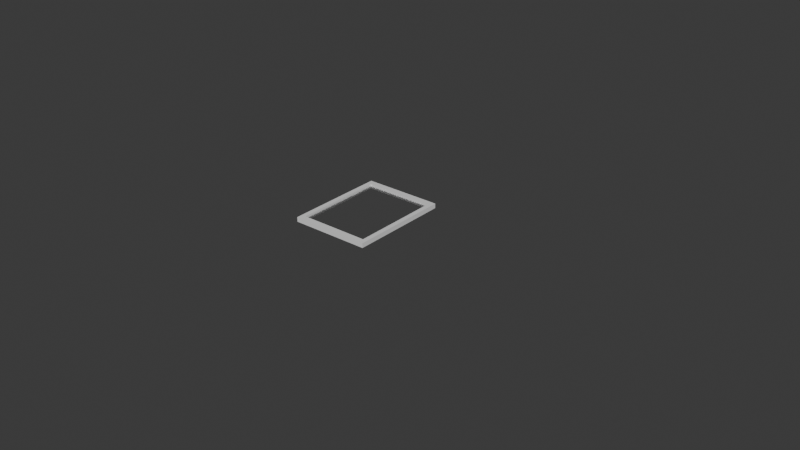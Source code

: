 # Source: window.blend  (saved by Blender 4.3.32; exported with 4.5.12 LTS)
import bpy
from mathutils import Matrix  # noqa: F401  (used for matrix-valued properties, if any)

bpy.ops.wm.read_factory_settings(use_empty=True)
scene = bpy.context.scene
scene.name = 'Scene'

# ---- collections
col_collection = bpy.data.collections.new('Collection'); scene.collection.children.link(col_collection)

# ---- materials (node trees are filled in below, after node groups)
mat_material_002 = bpy.data.materials.new('Material.002')
mat_material_001 = bpy.data.materials.new('Material.001')

# ---- material node trees
mat_material_002.use_nodes = True; mat_material_002.node_tree.nodes.clear()
_N = mat_material_002.node_tree.nodes; _L = mat_material_002.node_tree.links
n0 = _N.new('ShaderNodeBsdfPrincipled'); n0.name = 'Principled BSDF'; n0.location = (10, 300)
n1 = _N.new('ShaderNodeOutputMaterial'); n1.name = 'Material Output'; n1.location = (300, 300)
_L.new(n0.outputs[0], n1.inputs[0])
n1.is_active_output = True
mat_material_001.use_nodes = True; mat_material_001.node_tree.nodes.clear()
_N = mat_material_001.node_tree.nodes; _L = mat_material_001.node_tree.links
n0 = _N.new('ShaderNodeOutputMaterial'); n0.name = 'Material Output'; n0.location = (300, 300)
n1 = _N.new('ShaderNodeBsdfGlass'); n1.name = 'Glass BSDF'; n1.location = (10, 300)
_L.new(n1.outputs[0], n0.inputs[0])
n0.is_active_output = True

# ---- world
world_world = bpy.data.worlds.new('World'); scene.world = world_world
world_world.use_nodes = True; world_world.node_tree.nodes.clear()
_N = world_world.node_tree.nodes; _L = world_world.node_tree.links
n0 = _N.new('ShaderNodeOutputWorld'); n0.name = 'World Output'; n0.location = (300, 300)
n1 = _N.new('ShaderNodeBackground'); n1.name = 'Background'; n1.location = (10, 300)
n1.inputs[0].default_value = (0.05088, 0.05088, 0.05088, 1.0)
_L.new(n1.outputs[0], n0.inputs[0])
n0.is_active_output = True
world_world.color = (0.05088, 0.05088, 0.05088)
world_world.sun_shadow_jitter_overblur = 0.0

# ---- meshes
me_plane = bpy.data.meshes.new('Plane')
me_plane.from_pydata([(0.3864, -0.6471, 0.025), (0.3864, 0.6471, 0.025), (-0.3864, -0.6471, 0.025), (-0.3864, 0.6471, 0.025), (-0.3417, -0.5723, 0.025), (0.3417, -0.5723, 0.025), (0.3417, 0.5723, 0.025), (-0.3417, 0.5723, 0.025), (-0.3864, -0.6471, 0.025), (0.3864, -0.6471, 0.025), (0.3864, 0.6471, 0.025), (-0.3864, 0.6471, 0.025), (0.3864, -0.6471, -0.025), (0.3864, 0.6471, -0.025), (-0.3864, -0.6471, -0.025), (-0.3864, 0.6471, -0.025), (-0.3417, -0.5723, -0.025), (0.3417, -0.5723, -0.025), (0.3417, 0.5723, -0.025), (-0.3417, 0.5723, -0.025), (-0.3864, -0.6471, -0.025), (0.3864, -0.6471, -0.025), (0.3864, 0.6471, -0.025), (-0.3864, 0.6471, -0.025), (-0.3417, -0.5723, 0.0), (0.3417, -0.5723, 0.0), (0.3417, 0.5723, 0.0), (-0.3417, 0.5723, 0.0)], [], [(9, 8, 2, 0), (10, 9, 0, 1), (11, 10, 1, 3), (8, 11, 3, 2), (5, 4, 8, 9), (6, 5, 9, 10), (7, 6, 10, 11), (4, 7, 11, 8), (21, 12, 14, 20), (22, 13, 12, 21), (23, 15, 13, 22), (20, 14, 15, 23), (17, 21, 20, 16), (18, 22, 21, 17), (19, 23, 22, 18), (16, 20, 23, 19), (0, 2, 14, 12), (1, 0, 12, 13), (3, 1, 13, 15), (2, 3, 15, 14), (4, 5, 17, 16), (5, 6, 18, 17), (6, 7, 19, 18), (7, 4, 16, 19), (25, 26, 27, 24)])
me_plane.polygons.foreach_set('material_index', [0, 0, 0, 0, 0, 0, 0, 0, 0, 0, 0, 0, 0, 0, 0, 0, 0, 0, 0, 0, 0, 0, 0, 0, 1])
_uv = me_plane.uv_layers.new(name='UVMap')
_uv.uv.foreach_set('vector', [0.0, 0.0, 0.0, 1.0, 0.0, 1.0, 0.0, 0.0, 1.0, 0.0, 0.0, 0.0, 0.0, 0.0, 1.0, 0.0, 1.0, 1.0, 1.0, 0.0, 1.0, 0.0, 1.0, 1.0, 0.0, 1.0, 1.0, 1.0, 1.0, 1.0, 0.0, 1.0, 0.05774, 0.05774, 0.05774, 0.9423, 0.0, 1.0, 0.0, 0.0, 0.9423, 0.05774, 0.05774, 0.05774, 0.0, 0.0, 1.0, 0.0, 0.9423, 0.9423, 0.9423, 0.05774, 1.0, 0.0, 1.0, 1.0, 0.05774, 0.9423, 0.9423, 0.9423, 1.0, 1.0, 0.0, 1.0, 0.0, 0.0, 0.0, 0.0, 0.0, 1.0, 0.0, 1.0, 1.0, 0.0, 1.0, 0.0, 0.0, 0.0, 0.0, 0.0, 1.0, 1.0, 1.0, 1.0, 1.0, 0.0, 1.0, 0.0, 0.0, 1.0, 0.0, 1.0, 1.0, 1.0, 1.0, 1.0, 0.05774, 0.05774, 0.0, 0.0, 0.0, 1.0, 0.05774, 0.9423, 0.9423, 0.05774, 1.0, 0.0, 0.0, 0.0, 0.05774, 0.05774, 0.9423, 0.9423, 1.0, 1.0, 1.0, 0.0, 0.9423, 0.05774, 0.05774, 0.9423, 0.0, 1.0, 1.0, 1.0, 0.9423, 0.9423, 0.0, 0.0, 0.0, 1.0, 0.0, 1.0, 0.0, 0.0, 1.0, 0.0, 0.0, 0.0, 0.0, 0.0, 1.0, 0.0, 1.0, 1.0, 1.0, 0.0, 1.0, 0.0, 1.0, 1.0, 0.0, 1.0, 1.0, 1.0, 1.0, 1.0, 0.0, 1.0, 0.05774, 0.9423, 0.05774, 0.05774, 0.05774, 0.05774, 0.05774, 0.9423, 0.05774, 0.05774, 0.9423, 0.05774, 0.9423, 0.05774, 0.05774, 0.05774, 0.9423, 0.05774, 0.9423, 0.9423, 0.9423, 0.9423, 0.9423, 0.05774, 0.9423, 0.9423, 0.05774, 0.9423, 0.05774, 0.9423, 0.9423, 0.9423, 0.05774, 0.05774, 0.9423, 0.05774, 0.9423, 0.9423, 0.05774, 0.9423])
me_plane.materials.append(mat_material_002)
me_plane.materials.append(mat_material_001)
me_plane.update()

# ---- curves / text
cu_nurbspath = bpy.data.curves.new('NurbsPath', 'CURVE')
cu_nurbspath.dimensions = '3D'
_sp = cu_nurbspath.splines.new('NURBS'); _sp.points.add(4)
_sp.points.foreach_set('co', [-2.0, 0.0, 0.0, 1.0, -1.0, 0.0, 0.0, 1.0, 0.0, 0.0, 0.0, 1.0, 1.0, 0.0, 0.0, 1.0, 2.0, 0.0, 0.0, 1.0])
_sp.order_u = 5
_sp.order_v = 0
_sp.use_endpoint_u = True
cu_nurbspath.use_path = True
cu_nurbspath.fill_mode = 'FULL'

# ---- objects
ob_plane = bpy.data.objects.new('Plane', me_plane)
ob_nurbspath = bpy.data.objects.new('NurbsPath', cu_nurbspath)

# ---- transforms, parenting, visibility, modifiers, constraints
ob_plane.location = (-0.4238, 0.0, 0.0)
ob_plane.scale = (1.1, 0.85, 1.0)
_m = ob_plane.modifiers.new('Mirror', 'MIRROR')
_m.show_render = False
_m.use_axis = (False, True, False)
_m.mirror_object = ob_nurbspath
ob_nurbspath.location = (0.0, 0.0, 0.0)
ob_nurbspath.rotation_euler = (0.0, 0.0, 1.571)

# ---- collection membership
col_collection.objects.link(ob_plane)
col_collection.objects.link(ob_nurbspath)

# ---- scene / render settings (as saved in the file)
scene.frame_start = 1; scene.frame_end = 250; scene.frame_set(1)
scene.render.engine = 'BLENDER_EEVEE_NEXT'
bpy.context.view_layer.update()

# ---- added for rendering (the .blend has no active camera and no usable light): camera, sun
cam_auto = bpy.data.cameras.new('AutoCamera')
cam_auto.lens = 50.0
cam_auto.sensor_width = 36.0
cam_auto.clip_end = 1000.0
ob_auto_camera = bpy.data.objects.new('AutoCamera', cam_auto)
scene.collection.objects.link(ob_auto_camera)
ob_auto_camera.location = (6.13725, -7.3647, 4.9098)
ob_auto_camera.rotation_euler = (1.09748, -7.21219e-08, 0.694738)
scene.camera = ob_auto_camera
light_auto_sun = bpy.data.lights.new('AutoSun', 'SUN')
light_auto_sun.energy = 3.0
light_auto_sun.angle = 0.0523599
ob_auto_sun = bpy.data.objects.new('AutoSun', light_auto_sun)
scene.collection.objects.link(ob_auto_sun)
ob_auto_sun.rotation_euler = (0.872665, 0.174533, 0.523599)
bpy.context.view_layer.update()
